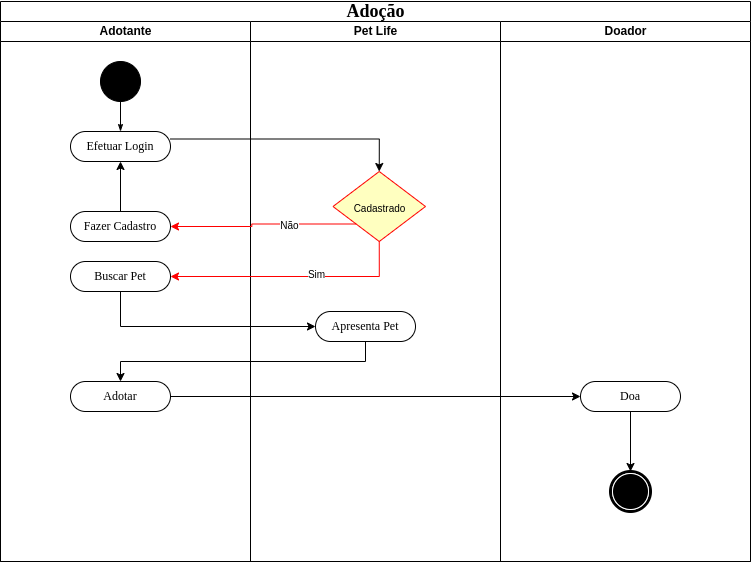

The diagram above was exported from draw.io. Its source (the exported page's mxGraphModel, read from the mxfile embedded in the PNG):
<mxGraphModel dx="868" dy="566" grid="1" gridSize="10" guides="1" tooltips="1" connect="1" arrows="1" fold="1" page="1" pageScale="1" pageWidth="850" pageHeight="1100" background="none" math="0" shadow="0">
  <root>
    <mxCell id="0" />
    <mxCell id="1" parent="0" />
    <mxCell id="1c1d494c118603dd-1" value="&lt;font style=&quot;font-size: 18px;&quot;&gt;Adoção&lt;/font&gt;" style="swimlane;html=1;childLayout=stackLayout;startSize=20;rounded=0;shadow=0;comic=0;labelBackgroundColor=none;strokeWidth=1;fontFamily=Verdana;fontSize=12;align=center;" parent="1" vertex="1">
      <mxGeometry x="40" y="20" width="750" height="560" as="geometry">
        <mxRectangle x="40" y="20" width="60" height="20" as="alternateBounds" />
      </mxGeometry>
    </mxCell>
    <mxCell id="1c1d494c118603dd-2" value="Adotante" style="swimlane;html=1;startSize=20;" parent="1c1d494c118603dd-1" vertex="1">
      <mxGeometry y="20" width="250" height="540" as="geometry" />
    </mxCell>
    <mxCell id="60571a20871a0731-4" value="" style="ellipse;whiteSpace=wrap;html=1;rounded=0;shadow=0;comic=0;labelBackgroundColor=none;strokeWidth=1;fillColor=#000000;fontFamily=Verdana;fontSize=12;align=center;" parent="1c1d494c118603dd-2" vertex="1">
      <mxGeometry x="100" y="40" width="40" height="40" as="geometry" />
    </mxCell>
    <mxCell id="60571a20871a0731-8" value="Efetuar Login" style="rounded=1;whiteSpace=wrap;html=1;shadow=0;comic=0;labelBackgroundColor=none;strokeWidth=1;fontFamily=Verdana;fontSize=12;align=center;arcSize=50;" parent="1c1d494c118603dd-2" vertex="1">
      <mxGeometry x="70" y="110" width="100" height="30" as="geometry" />
    </mxCell>
    <mxCell id="1c1d494c118603dd-27" style="edgeStyle=orthogonalEdgeStyle;rounded=0;html=1;labelBackgroundColor=none;startArrow=none;startFill=0;startSize=5;endArrow=classicThin;endFill=1;endSize=5;jettySize=auto;orthogonalLoop=1;strokeWidth=1;fontFamily=Verdana;fontSize=12" parent="1c1d494c118603dd-2" source="60571a20871a0731-4" target="60571a20871a0731-8" edge="1">
      <mxGeometry relative="1" as="geometry" />
    </mxCell>
    <mxCell id="JMW87it25ZWuedbmlJ2c-21" style="edgeStyle=orthogonalEdgeStyle;rounded=0;orthogonalLoop=1;jettySize=auto;html=1;exitX=0.5;exitY=0;exitDx=0;exitDy=0;fontSize=10;strokeColor=#000000;" edge="1" parent="1c1d494c118603dd-2" source="JMW87it25ZWuedbmlJ2c-7" target="60571a20871a0731-8">
      <mxGeometry relative="1" as="geometry" />
    </mxCell>
    <mxCell id="JMW87it25ZWuedbmlJ2c-7" value="Fazer Cadastro" style="rounded=1;whiteSpace=wrap;html=1;shadow=0;comic=0;labelBackgroundColor=none;strokeWidth=1;fontFamily=Verdana;fontSize=12;align=center;arcSize=50;" vertex="1" parent="1c1d494c118603dd-2">
      <mxGeometry x="70" y="190" width="100" height="30" as="geometry" />
    </mxCell>
    <mxCell id="JMW87it25ZWuedbmlJ2c-10" value="Buscar Pet" style="rounded=1;whiteSpace=wrap;html=1;shadow=0;comic=0;labelBackgroundColor=none;strokeWidth=1;fontFamily=Verdana;fontSize=12;align=center;arcSize=50;" vertex="1" parent="1c1d494c118603dd-2">
      <mxGeometry x="70" y="240" width="100" height="30" as="geometry" />
    </mxCell>
    <mxCell id="JMW87it25ZWuedbmlJ2c-16" value="Adotar" style="rounded=1;whiteSpace=wrap;html=1;shadow=0;comic=0;labelBackgroundColor=none;strokeWidth=1;fontFamily=Verdana;fontSize=12;align=center;arcSize=50;" vertex="1" parent="1c1d494c118603dd-2">
      <mxGeometry x="70" y="360" width="100" height="30" as="geometry" />
    </mxCell>
    <mxCell id="1c1d494c118603dd-3" value="Pet Life" style="swimlane;html=1;startSize=20;" parent="1c1d494c118603dd-1" vertex="1">
      <mxGeometry x="250" y="20" width="250" height="540" as="geometry" />
    </mxCell>
    <mxCell id="JMW87it25ZWuedbmlJ2c-2" value="&lt;font style=&quot;font-size: 10px;&quot;&gt;Cadastrado&lt;/font&gt;" style="rhombus;whiteSpace=wrap;html=1;fillColor=#ffffc0;strokeColor=#ff0000;fontSize=18;" vertex="1" parent="1c1d494c118603dd-3">
      <mxGeometry x="82.5" y="150" width="92.5" height="70" as="geometry" />
    </mxCell>
    <mxCell id="JMW87it25ZWuedbmlJ2c-14" value="Apresenta Pet" style="rounded=1;whiteSpace=wrap;html=1;shadow=0;comic=0;labelBackgroundColor=none;strokeWidth=1;fontFamily=Verdana;fontSize=12;align=center;arcSize=50;" vertex="1" parent="1c1d494c118603dd-3">
      <mxGeometry x="65" y="290" width="100" height="30" as="geometry" />
    </mxCell>
    <mxCell id="1c1d494c118603dd-4" value="Doador" style="swimlane;html=1;startSize=20;" parent="1c1d494c118603dd-1" vertex="1">
      <mxGeometry x="500" y="20" width="250" height="540" as="geometry" />
    </mxCell>
    <mxCell id="JMW87it25ZWuedbmlJ2c-20" value="" style="edgeStyle=orthogonalEdgeStyle;rounded=0;orthogonalLoop=1;jettySize=auto;html=1;fontSize=10;strokeColor=#000000;" edge="1" parent="1c1d494c118603dd-4" source="JMW87it25ZWuedbmlJ2c-18" target="60571a20871a0731-5">
      <mxGeometry relative="1" as="geometry" />
    </mxCell>
    <mxCell id="JMW87it25ZWuedbmlJ2c-18" value="Doa" style="rounded=1;whiteSpace=wrap;html=1;shadow=0;comic=0;labelBackgroundColor=none;strokeWidth=1;fontFamily=Verdana;fontSize=12;align=center;arcSize=50;" vertex="1" parent="1c1d494c118603dd-4">
      <mxGeometry x="80" y="360" width="100" height="30" as="geometry" />
    </mxCell>
    <mxCell id="60571a20871a0731-5" value="" style="shape=mxgraph.bpmn.shape;html=1;verticalLabelPosition=bottom;labelBackgroundColor=#ffffff;verticalAlign=top;perimeter=ellipsePerimeter;outline=end;symbol=terminate;rounded=0;shadow=0;comic=0;strokeWidth=1;fontFamily=Verdana;fontSize=12;align=center;" parent="1c1d494c118603dd-4" vertex="1">
      <mxGeometry x="110" y="450" width="40" height="40" as="geometry" />
    </mxCell>
    <mxCell id="JMW87it25ZWuedbmlJ2c-8" style="edgeStyle=orthogonalEdgeStyle;rounded=0;orthogonalLoop=1;jettySize=auto;html=1;exitX=0;exitY=1;exitDx=0;exitDy=0;fontSize=10;strokeColor=#FF0000;" edge="1" parent="1c1d494c118603dd-1" source="JMW87it25ZWuedbmlJ2c-2" target="JMW87it25ZWuedbmlJ2c-7">
      <mxGeometry relative="1" as="geometry" />
    </mxCell>
    <mxCell id="JMW87it25ZWuedbmlJ2c-9" value="Não" style="edgeLabel;html=1;align=center;verticalAlign=middle;resizable=0;points=[];fontSize=10;" vertex="1" connectable="0" parent="JMW87it25ZWuedbmlJ2c-8">
      <mxGeometry x="-0.2828" y="1" relative="1" as="geometry">
        <mxPoint as="offset" />
      </mxGeometry>
    </mxCell>
    <mxCell id="JMW87it25ZWuedbmlJ2c-11" style="edgeStyle=orthogonalEdgeStyle;rounded=0;orthogonalLoop=1;jettySize=auto;html=1;exitX=0.5;exitY=1;exitDx=0;exitDy=0;entryX=1;entryY=0.5;entryDx=0;entryDy=0;fontSize=10;strokeColor=#FF0000;" edge="1" parent="1c1d494c118603dd-1" source="JMW87it25ZWuedbmlJ2c-2" target="JMW87it25ZWuedbmlJ2c-10">
      <mxGeometry relative="1" as="geometry" />
    </mxCell>
    <mxCell id="JMW87it25ZWuedbmlJ2c-12" value="Sim" style="edgeLabel;html=1;align=center;verticalAlign=middle;resizable=0;points=[];fontSize=10;" vertex="1" connectable="0" parent="JMW87it25ZWuedbmlJ2c-11">
      <mxGeometry x="-0.1926" y="-3" relative="1" as="geometry">
        <mxPoint as="offset" />
      </mxGeometry>
    </mxCell>
    <mxCell id="JMW87it25ZWuedbmlJ2c-13" style="edgeStyle=orthogonalEdgeStyle;rounded=0;orthogonalLoop=1;jettySize=auto;html=1;exitX=1;exitY=0.25;exitDx=0;exitDy=0;entryX=0.5;entryY=0;entryDx=0;entryDy=0;fontSize=10;" edge="1" parent="1c1d494c118603dd-1" source="60571a20871a0731-8" target="JMW87it25ZWuedbmlJ2c-2">
      <mxGeometry relative="1" as="geometry" />
    </mxCell>
    <mxCell id="JMW87it25ZWuedbmlJ2c-15" style="edgeStyle=orthogonalEdgeStyle;rounded=0;orthogonalLoop=1;jettySize=auto;html=1;entryX=0;entryY=0.5;entryDx=0;entryDy=0;fontSize=10;" edge="1" parent="1c1d494c118603dd-1" source="JMW87it25ZWuedbmlJ2c-10" target="JMW87it25ZWuedbmlJ2c-14">
      <mxGeometry relative="1" as="geometry">
        <Array as="points">
          <mxPoint x="120" y="325" />
        </Array>
      </mxGeometry>
    </mxCell>
    <mxCell id="JMW87it25ZWuedbmlJ2c-17" style="edgeStyle=orthogonalEdgeStyle;rounded=0;orthogonalLoop=1;jettySize=auto;html=1;exitX=0.5;exitY=1;exitDx=0;exitDy=0;entryX=0.5;entryY=0;entryDx=0;entryDy=0;fontSize=10;strokeColor=#000000;" edge="1" parent="1c1d494c118603dd-1" source="JMW87it25ZWuedbmlJ2c-14" target="JMW87it25ZWuedbmlJ2c-16">
      <mxGeometry relative="1" as="geometry" />
    </mxCell>
    <mxCell id="JMW87it25ZWuedbmlJ2c-19" style="edgeStyle=orthogonalEdgeStyle;rounded=0;orthogonalLoop=1;jettySize=auto;html=1;exitX=1;exitY=0.5;exitDx=0;exitDy=0;entryX=0;entryY=0.5;entryDx=0;entryDy=0;fontSize=10;strokeColor=#000000;" edge="1" parent="1c1d494c118603dd-1" source="JMW87it25ZWuedbmlJ2c-16" target="JMW87it25ZWuedbmlJ2c-18">
      <mxGeometry relative="1" as="geometry" />
    </mxCell>
  </root>
</mxGraphModel>